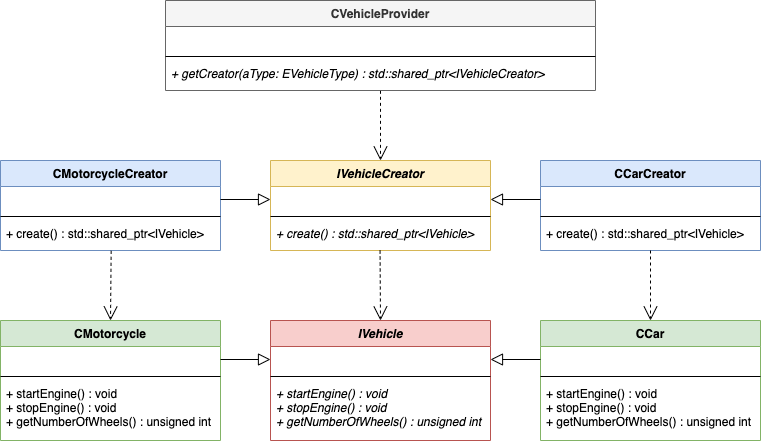

The diagram above was exported from draw.io. Its source (the exported page's mxGraphModel, read from the mxfile embedded in the PNG):
<mxGraphModel dx="922" dy="639" grid="1" gridSize="10" guides="1" tooltips="1" connect="1" arrows="1" fold="1" page="1" pageScale="1" pageWidth="827" pageHeight="1169" math="0" shadow="0">
  <root>
    <mxCell id="0" />
    <mxCell id="1" parent="0" />
    <mxCell id="hDCXqczd-v2uWRqWKVi3-1" value="IVehicle" style="swimlane;fontStyle=3;align=center;verticalAlign=top;childLayout=stackLayout;horizontal=1;startSize=26;horizontalStack=0;resizeParent=1;resizeParentMax=0;resizeLast=0;collapsible=1;marginBottom=0;fillColor=#f8cecc;strokeColor=#b85450;" parent="1" vertex="1">
      <mxGeometry x="380" y="800" width="220" height="120" as="geometry" />
    </mxCell>
    <mxCell id="hDCXqczd-v2uWRqWKVi3-2" value=" " style="text;strokeColor=none;fillColor=none;align=left;verticalAlign=top;spacingLeft=4;spacingRight=4;overflow=hidden;rotatable=0;points=[[0,0.5],[1,0.5]];portConstraint=eastwest;" parent="hDCXqczd-v2uWRqWKVi3-1" vertex="1">
      <mxGeometry y="26" width="220" height="26" as="geometry" />
    </mxCell>
    <mxCell id="hDCXqczd-v2uWRqWKVi3-3" value="" style="line;strokeWidth=1;fillColor=none;align=left;verticalAlign=middle;spacingTop=-1;spacingLeft=3;spacingRight=3;rotatable=0;labelPosition=right;points=[];portConstraint=eastwest;" parent="hDCXqczd-v2uWRqWKVi3-1" vertex="1">
      <mxGeometry y="52" width="220" height="8" as="geometry" />
    </mxCell>
    <mxCell id="hDCXqczd-v2uWRqWKVi3-4" value="+ startEngine() : void&#10;+ stopEngine() : void&#10;+ getNumberOfWheels() : unsigned int" style="text;strokeColor=none;fillColor=none;align=left;verticalAlign=top;spacingLeft=4;spacingRight=4;overflow=hidden;rotatable=0;points=[[0,0.5],[1,0.5]];portConstraint=eastwest;fontStyle=2" parent="hDCXqczd-v2uWRqWKVi3-1" vertex="1">
      <mxGeometry y="60" width="220" height="60" as="geometry" />
    </mxCell>
    <mxCell id="hDCXqczd-v2uWRqWKVi3-7" value="IVehicleCreator" style="swimlane;fontStyle=3;align=center;verticalAlign=top;childLayout=stackLayout;horizontal=1;startSize=26;horizontalStack=0;resizeParent=1;resizeParentMax=0;resizeLast=0;collapsible=1;marginBottom=0;fillColor=#fff2cc;strokeColor=#d6b656;" parent="1" vertex="1">
      <mxGeometry x="380" y="640" width="220" height="90" as="geometry" />
    </mxCell>
    <mxCell id="hDCXqczd-v2uWRqWKVi3-8" value=" " style="text;strokeColor=none;fillColor=none;align=left;verticalAlign=top;spacingLeft=4;spacingRight=4;overflow=hidden;rotatable=0;points=[[0,0.5],[1,0.5]];portConstraint=eastwest;" parent="hDCXqczd-v2uWRqWKVi3-7" vertex="1">
      <mxGeometry y="26" width="220" height="26" as="geometry" />
    </mxCell>
    <mxCell id="hDCXqczd-v2uWRqWKVi3-9" value="" style="line;strokeWidth=1;fillColor=none;align=left;verticalAlign=middle;spacingTop=-1;spacingLeft=3;spacingRight=3;rotatable=0;labelPosition=right;points=[];portConstraint=eastwest;" parent="hDCXqczd-v2uWRqWKVi3-7" vertex="1">
      <mxGeometry y="52" width="220" height="8" as="geometry" />
    </mxCell>
    <mxCell id="hDCXqczd-v2uWRqWKVi3-10" value="+ create() : std::shared_ptr&lt;IVehicle&gt;" style="text;strokeColor=none;fillColor=none;align=left;verticalAlign=top;spacingLeft=4;spacingRight=4;overflow=hidden;rotatable=0;points=[[0,0.5],[1,0.5]];portConstraint=eastwest;fontStyle=2" parent="hDCXqczd-v2uWRqWKVi3-7" vertex="1">
      <mxGeometry y="60" width="220" height="30" as="geometry" />
    </mxCell>
    <mxCell id="hDCXqczd-v2uWRqWKVi3-11" value="CVehicleProvider" style="swimlane;fontStyle=1;align=center;verticalAlign=top;childLayout=stackLayout;horizontal=1;startSize=26;horizontalStack=0;resizeParent=1;resizeParentMax=0;resizeLast=0;collapsible=1;marginBottom=0;fillColor=#f5f5f5;strokeColor=#666666;fontColor=#333333;" parent="1" vertex="1">
      <mxGeometry x="275" y="480" width="430" height="90" as="geometry" />
    </mxCell>
    <mxCell id="hDCXqczd-v2uWRqWKVi3-12" value=" " style="text;strokeColor=none;fillColor=none;align=left;verticalAlign=top;spacingLeft=4;spacingRight=4;overflow=hidden;rotatable=0;points=[[0,0.5],[1,0.5]];portConstraint=eastwest;" parent="hDCXqczd-v2uWRqWKVi3-11" vertex="1">
      <mxGeometry y="26" width="430" height="26" as="geometry" />
    </mxCell>
    <mxCell id="hDCXqczd-v2uWRqWKVi3-13" value="" style="line;strokeWidth=1;fillColor=none;align=left;verticalAlign=middle;spacingTop=-1;spacingLeft=3;spacingRight=3;rotatable=0;labelPosition=right;points=[];portConstraint=eastwest;" parent="hDCXqczd-v2uWRqWKVi3-11" vertex="1">
      <mxGeometry y="52" width="430" height="8" as="geometry" />
    </mxCell>
    <mxCell id="hDCXqczd-v2uWRqWKVi3-14" value="+ getCreator(aType: EVehicleType) : std::shared_ptr&lt;IVehicleCreator&gt;" style="text;strokeColor=none;fillColor=none;align=left;verticalAlign=top;spacingLeft=4;spacingRight=4;overflow=hidden;rotatable=0;points=[[0,0.5],[1,0.5]];portConstraint=eastwest;fontStyle=2" parent="hDCXqczd-v2uWRqWKVi3-11" vertex="1">
      <mxGeometry y="60" width="430" height="30" as="geometry" />
    </mxCell>
    <mxCell id="hDCXqczd-v2uWRqWKVi3-15" value="CCar" style="swimlane;fontStyle=1;align=center;verticalAlign=top;childLayout=stackLayout;horizontal=1;startSize=26;horizontalStack=0;resizeParent=1;resizeParentMax=0;resizeLast=0;collapsible=1;marginBottom=0;fillColor=#d5e8d4;strokeColor=#82b366;" parent="1" vertex="1">
      <mxGeometry x="650" y="800" width="220" height="120" as="geometry" />
    </mxCell>
    <mxCell id="hDCXqczd-v2uWRqWKVi3-16" value=" " style="text;strokeColor=none;fillColor=none;align=left;verticalAlign=top;spacingLeft=4;spacingRight=4;overflow=hidden;rotatable=0;points=[[0,0.5],[1,0.5]];portConstraint=eastwest;" parent="hDCXqczd-v2uWRqWKVi3-15" vertex="1">
      <mxGeometry y="26" width="220" height="26" as="geometry" />
    </mxCell>
    <mxCell id="hDCXqczd-v2uWRqWKVi3-17" value="" style="line;strokeWidth=1;fillColor=none;align=left;verticalAlign=middle;spacingTop=-1;spacingLeft=3;spacingRight=3;rotatable=0;labelPosition=right;points=[];portConstraint=eastwest;" parent="hDCXqczd-v2uWRqWKVi3-15" vertex="1">
      <mxGeometry y="52" width="220" height="8" as="geometry" />
    </mxCell>
    <mxCell id="hDCXqczd-v2uWRqWKVi3-18" value="+ startEngine() : void&#10;+ stopEngine() : void&#10;+ getNumberOfWheels() : unsigned int" style="text;strokeColor=none;fillColor=none;align=left;verticalAlign=top;spacingLeft=4;spacingRight=4;overflow=hidden;rotatable=0;points=[[0,0.5],[1,0.5]];portConstraint=eastwest;fontStyle=0" parent="hDCXqczd-v2uWRqWKVi3-15" vertex="1">
      <mxGeometry y="60" width="220" height="60" as="geometry" />
    </mxCell>
    <mxCell id="hDCXqczd-v2uWRqWKVi3-19" value="CCarCreator" style="swimlane;fontStyle=1;align=center;verticalAlign=top;childLayout=stackLayout;horizontal=1;startSize=26;horizontalStack=0;resizeParent=1;resizeParentMax=0;resizeLast=0;collapsible=1;marginBottom=0;fillColor=#dae8fc;strokeColor=#6c8ebf;" parent="1" vertex="1">
      <mxGeometry x="650" y="640" width="220" height="90" as="geometry" />
    </mxCell>
    <mxCell id="hDCXqczd-v2uWRqWKVi3-20" value=" " style="text;strokeColor=none;fillColor=none;align=left;verticalAlign=top;spacingLeft=4;spacingRight=4;overflow=hidden;rotatable=0;points=[[0,0.5],[1,0.5]];portConstraint=eastwest;" parent="hDCXqczd-v2uWRqWKVi3-19" vertex="1">
      <mxGeometry y="26" width="220" height="26" as="geometry" />
    </mxCell>
    <mxCell id="hDCXqczd-v2uWRqWKVi3-21" value="" style="line;strokeWidth=1;fillColor=none;align=left;verticalAlign=middle;spacingTop=-1;spacingLeft=3;spacingRight=3;rotatable=0;labelPosition=right;points=[];portConstraint=eastwest;" parent="hDCXqczd-v2uWRqWKVi3-19" vertex="1">
      <mxGeometry y="52" width="220" height="8" as="geometry" />
    </mxCell>
    <mxCell id="hDCXqczd-v2uWRqWKVi3-22" value="+ create() : std::shared_ptr&lt;IVehicle&gt;" style="text;strokeColor=none;fillColor=none;align=left;verticalAlign=top;spacingLeft=4;spacingRight=4;overflow=hidden;rotatable=0;points=[[0,0.5],[1,0.5]];portConstraint=eastwest;fontStyle=0" parent="hDCXqczd-v2uWRqWKVi3-19" vertex="1">
      <mxGeometry y="60" width="220" height="30" as="geometry" />
    </mxCell>
    <mxCell id="hDCXqczd-v2uWRqWKVi3-23" value="CMotorcycle" style="swimlane;fontStyle=1;align=center;verticalAlign=top;childLayout=stackLayout;horizontal=1;startSize=26;horizontalStack=0;resizeParent=1;resizeParentMax=0;resizeLast=0;collapsible=1;marginBottom=0;fillColor=#d5e8d4;strokeColor=#82b366;" parent="1" vertex="1">
      <mxGeometry x="110" y="800" width="220" height="120" as="geometry" />
    </mxCell>
    <mxCell id="hDCXqczd-v2uWRqWKVi3-24" value=" " style="text;strokeColor=none;fillColor=none;align=left;verticalAlign=top;spacingLeft=4;spacingRight=4;overflow=hidden;rotatable=0;points=[[0,0.5],[1,0.5]];portConstraint=eastwest;" parent="hDCXqczd-v2uWRqWKVi3-23" vertex="1">
      <mxGeometry y="26" width="220" height="26" as="geometry" />
    </mxCell>
    <mxCell id="hDCXqczd-v2uWRqWKVi3-25" value="" style="line;strokeWidth=1;fillColor=none;align=left;verticalAlign=middle;spacingTop=-1;spacingLeft=3;spacingRight=3;rotatable=0;labelPosition=right;points=[];portConstraint=eastwest;" parent="hDCXqczd-v2uWRqWKVi3-23" vertex="1">
      <mxGeometry y="52" width="220" height="8" as="geometry" />
    </mxCell>
    <mxCell id="hDCXqczd-v2uWRqWKVi3-26" value="+ startEngine() : void&#10;+ stopEngine() : void&#10;+ getNumberOfWheels() : unsigned int" style="text;strokeColor=none;fillColor=none;align=left;verticalAlign=top;spacingLeft=4;spacingRight=4;overflow=hidden;rotatable=0;points=[[0,0.5],[1,0.5]];portConstraint=eastwest;fontStyle=0" parent="hDCXqczd-v2uWRqWKVi3-23" vertex="1">
      <mxGeometry y="60" width="220" height="60" as="geometry" />
    </mxCell>
    <mxCell id="hDCXqczd-v2uWRqWKVi3-27" value="CMotorcycleCreator" style="swimlane;fontStyle=1;align=center;verticalAlign=top;childLayout=stackLayout;horizontal=1;startSize=26;horizontalStack=0;resizeParent=1;resizeParentMax=0;resizeLast=0;collapsible=1;marginBottom=0;fillColor=#dae8fc;strokeColor=#6c8ebf;" parent="1" vertex="1">
      <mxGeometry x="110" y="640" width="220" height="90" as="geometry" />
    </mxCell>
    <mxCell id="hDCXqczd-v2uWRqWKVi3-28" value=" " style="text;strokeColor=none;fillColor=none;align=left;verticalAlign=top;spacingLeft=4;spacingRight=4;overflow=hidden;rotatable=0;points=[[0,0.5],[1,0.5]];portConstraint=eastwest;" parent="hDCXqczd-v2uWRqWKVi3-27" vertex="1">
      <mxGeometry y="26" width="220" height="26" as="geometry" />
    </mxCell>
    <mxCell id="hDCXqczd-v2uWRqWKVi3-29" value="" style="line;strokeWidth=1;fillColor=none;align=left;verticalAlign=middle;spacingTop=-1;spacingLeft=3;spacingRight=3;rotatable=0;labelPosition=right;points=[];portConstraint=eastwest;" parent="hDCXqczd-v2uWRqWKVi3-27" vertex="1">
      <mxGeometry y="52" width="220" height="8" as="geometry" />
    </mxCell>
    <mxCell id="hDCXqczd-v2uWRqWKVi3-30" value="+ create() : std::shared_ptr&lt;IVehicle&gt;" style="text;strokeColor=none;fillColor=none;align=left;verticalAlign=top;spacingLeft=4;spacingRight=4;overflow=hidden;rotatable=0;points=[[0,0.5],[1,0.5]];portConstraint=eastwest;fontStyle=0" parent="hDCXqczd-v2uWRqWKVi3-27" vertex="1">
      <mxGeometry y="60" width="220" height="30" as="geometry" />
    </mxCell>
    <mxCell id="kwtXro242BNhaJwaFEB2-1" value="" style="endArrow=block;html=1;endFill=0;entryX=0;entryY=0.5;entryDx=0;entryDy=0;exitX=1;exitY=0.5;exitDx=0;exitDy=0;endSize=10;" edge="1" parent="1" source="hDCXqczd-v2uWRqWKVi3-24" target="hDCXqczd-v2uWRqWKVi3-2">
      <mxGeometry width="50" height="50" relative="1" as="geometry">
        <mxPoint x="270" y="1060" as="sourcePoint" />
        <mxPoint x="320" y="1010" as="targetPoint" />
      </mxGeometry>
    </mxCell>
    <mxCell id="kwtXro242BNhaJwaFEB2-2" value="" style="endArrow=block;html=1;endFill=0;entryX=1;entryY=0.5;entryDx=0;entryDy=0;exitX=0;exitY=0.5;exitDx=0;exitDy=0;endSize=10;" edge="1" parent="1" source="hDCXqczd-v2uWRqWKVi3-16" target="hDCXqczd-v2uWRqWKVi3-2">
      <mxGeometry width="50" height="50" relative="1" as="geometry">
        <mxPoint x="340" y="849" as="sourcePoint" />
        <mxPoint x="390" y="849" as="targetPoint" />
      </mxGeometry>
    </mxCell>
    <mxCell id="kwtXro242BNhaJwaFEB2-3" value="" style="endArrow=block;html=1;endFill=0;entryX=0;entryY=0.5;entryDx=0;entryDy=0;exitX=1;exitY=0.5;exitDx=0;exitDy=0;endSize=10;" edge="1" parent="1" source="hDCXqczd-v2uWRqWKVi3-28" target="hDCXqczd-v2uWRqWKVi3-8">
      <mxGeometry width="50" height="50" relative="1" as="geometry">
        <mxPoint x="340" y="849" as="sourcePoint" />
        <mxPoint x="390" y="849" as="targetPoint" />
      </mxGeometry>
    </mxCell>
    <mxCell id="kwtXro242BNhaJwaFEB2-4" value="" style="endArrow=block;html=1;endFill=0;entryX=1;entryY=0.5;entryDx=0;entryDy=0;exitX=0;exitY=0.5;exitDx=0;exitDy=0;endSize=10;" edge="1" parent="1" source="hDCXqczd-v2uWRqWKVi3-20" target="hDCXqczd-v2uWRqWKVi3-8">
      <mxGeometry width="50" height="50" relative="1" as="geometry">
        <mxPoint x="660" y="849" as="sourcePoint" />
        <mxPoint x="610" y="849" as="targetPoint" />
      </mxGeometry>
    </mxCell>
    <mxCell id="kwtXro242BNhaJwaFEB2-5" value="" style="endArrow=open;html=1;entryX=0.5;entryY=0;entryDx=0;entryDy=0;endFill=0;dashed=1;exitX=0.503;exitY=1.011;exitDx=0;exitDy=0;exitPerimeter=0;endSize=12;" edge="1" parent="1" source="hDCXqczd-v2uWRqWKVi3-30" target="hDCXqczd-v2uWRqWKVi3-23">
      <mxGeometry width="50" height="50" relative="1" as="geometry">
        <mxPoint x="220" y="740" as="sourcePoint" />
        <mxPoint x="70" y="760" as="targetPoint" />
      </mxGeometry>
    </mxCell>
    <mxCell id="kwtXro242BNhaJwaFEB2-6" value="" style="endArrow=open;html=1;entryX=0.5;entryY=0;entryDx=0;entryDy=0;endFill=0;dashed=1;exitX=0.498;exitY=1;exitDx=0;exitDy=0;exitPerimeter=0;endSize=12;" edge="1" parent="1" source="hDCXqczd-v2uWRqWKVi3-10" target="hDCXqczd-v2uWRqWKVi3-1">
      <mxGeometry width="50" height="50" relative="1" as="geometry">
        <mxPoint x="440.65999999999997" y="729.9999999999999" as="sourcePoint" />
        <mxPoint x="440" y="799.67" as="targetPoint" />
      </mxGeometry>
    </mxCell>
    <mxCell id="kwtXro242BNhaJwaFEB2-7" value="" style="endArrow=open;html=1;entryX=0.5;entryY=0;entryDx=0;entryDy=0;endFill=0;dashed=1;exitX=0.5;exitY=1;exitDx=0;exitDy=0;exitPerimeter=0;endSize=12;" edge="1" parent="1" source="hDCXqczd-v2uWRqWKVi3-22" target="hDCXqczd-v2uWRqWKVi3-15">
      <mxGeometry width="50" height="50" relative="1" as="geometry">
        <mxPoint x="499.55999999999995" y="740" as="sourcePoint" />
        <mxPoint x="500" y="810" as="targetPoint" />
      </mxGeometry>
    </mxCell>
    <mxCell id="kwtXro242BNhaJwaFEB2-8" value="" style="endArrow=open;html=1;entryX=0.5;entryY=0;entryDx=0;entryDy=0;endFill=0;dashed=1;exitX=0.5;exitY=1.011;exitDx=0;exitDy=0;exitPerimeter=0;startSize=9;endSize=12;" edge="1" parent="1" source="hDCXqczd-v2uWRqWKVi3-14" target="hDCXqczd-v2uWRqWKVi3-7">
      <mxGeometry width="50" height="50" relative="1" as="geometry">
        <mxPoint x="590" y="585" as="sourcePoint" />
        <mxPoint x="590.44" y="655" as="targetPoint" />
      </mxGeometry>
    </mxCell>
  </root>
</mxGraphModel>